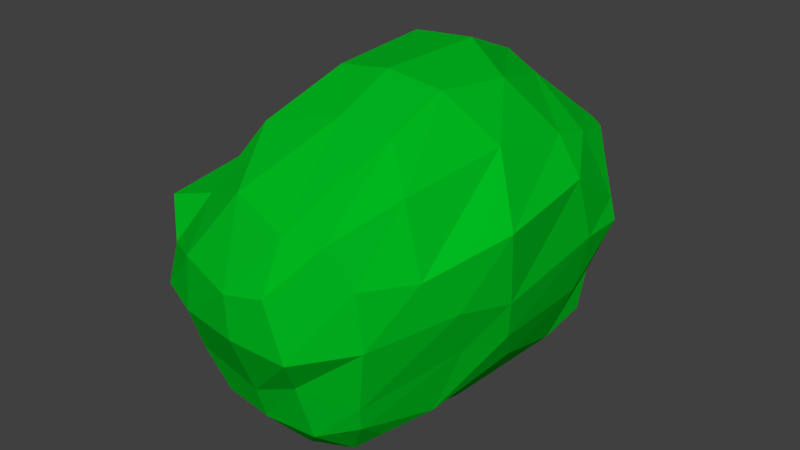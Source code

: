 # Source: Bush1..blend  (saved by Blender 2.73.0; exported with 4.5.12 LTS)
import bpy
from mathutils import Matrix  # noqa: F401  (used for matrix-valued properties, if any)

bpy.ops.wm.read_factory_settings(use_empty=True)
scene = bpy.context.scene
scene.name = 'Scene'

# ---- collections
col_collection_1 = bpy.data.collections.new('Collection 1'); scene.collection.children.link(col_collection_1)

# ---- materials (node trees are filled in below, after node groups)
mat_material_001 = bpy.data.materials.new('Material.001')
mat_material_001.alpha_threshold = 0.0
mat_material_001.use_transparent_shadow = False
mat_material_001.diffuse_color = (0.0, 0.4869, 0.01405, 1.0)
mat_material_001.specular_color = (0.001538, 0.1574, 0.03493)
mat_material_001.roughness = 0.5

# ---- material node trees

# ---- world
world_world = bpy.data.worlds.new('World'); scene.world = world_world
world_world.color = (0.05088, 0.05088, 0.05088)
world_world.use_sun_shadow = False
world_world.sun_shadow_jitter_overblur = 0.0
world_world.cycles.sampling_method = 'MANUAL'
world_world.cycles.sample_map_resolution = 256

# ---- meshes
me_cube_001 = bpy.data.meshes.new('Cube.001')
me_cube_001.from_pydata([(-0.8438, -1.6, -0.9573), (-0.8438, 1.542, -0.9573), (0.8438, 1.542, -0.9573), (0.8438, -1.6, -0.9573), (-1.0, -1.726, 1.069), (-1.0, 1.689, 1.228), (1.0, 1.817, 1.204), (1.0, -1.907, 1.204), (-0.7858, -1.389, -0.6448), (-1.05, -1.887, 0.0), (-1.138, -1.803, 0.71), (-1.138, -1.407, 1.558), (-1.227, 0.0, 1.891), (-0.8223, 1.317, 1.471), (-1.138, 1.955, 0.8148), (-1.195, 1.609, -0.09672), (-0.7858, 1.373, -0.731), (-0.9599, 1.12, -1.073), (-1.021, 0.009105, -1.041), (-0.9599, -1.178, -1.073), (-0.5, 1.955, 1.134), (-0.2871, 2.012, 1.399), (0.3381, 1.955, 1.342), (1.138, 1.955, 0.5), (1.195, 1.609, -0.09672), (0.7858, 1.373, -0.731), (0.4219, 1.658, -1.073), (2.316e-09, 1.707, -0.9805), (-0.4219, 1.658, -1.073), (1.138, 1.317, 1.558), (1.21, -0.3762, 1.656), (1.138, -1.195, 1.558), (1.138, -2.045, 0.71), (1.061, -1.827, 0.0), (0.7858, -1.389, -0.6448), (0.9599, -1.178, -1.073), (1.021, 0.009105, -0.9563), (0.9599, 1.12, -1.073), (0.5, -2.045, 1.342), (0.2992, -2.102, 1.206), (-0.5, -2.045, 1.342), (-0.4219, -1.716, -1.073), (2.316e-09, -1.764, -0.9592), (0.4219, -1.716, -1.073), (0.4308, -1.62, 1.767), (0.1312, -1.31, 1.854), (-0.1679, -1.003, 1.952), (0.6049, 0.0, 2.133), (-0.05026, 0.5245, 2.195), (-0.5768, 0.5523, 2.124), (0.7689, 1.422, 1.767), (0.0, 1.206, 1.908), (-0.4248, 1.422, 1.767), (-0.48, -1.266, -1.088), (2.316e-09, -1.303, -1.161), (0.48, -1.266, -1.088), (-0.5104, 0.009105, -1.089), (3.62e-10, 0.009105, -1.177), (0.5104, 0.009105, -1.089), (-0.48, 1.209, -1.088), (2.316e-09, 1.245, -1.161), (0.48, 1.209, -1.088), (0.7348, -2.254, 0.6448), (0.6588, -1.925, -0.3565), (0.4175, -1.534, -0.6923), (0.0, -2.349, 0.8073), (-0.09459, -2.086, 0.05578), (1.536e-09, -1.599, -0.712), (-0.4088, -2.254, 0.6787), (-0.3638, -2.002, -0.1004), (-0.4175, -1.534, -0.6923), (1.445, 1.007, 1.338), (1.433, 1.465, 0.0), (0.9301, 1.005, -0.6923), (1.361, 0.1162, 0.7159), (1.343, 0.3855, 0.111), (1.008, 0.02302, -0.6405), (1.413, -0.9334, 1.077), (1.233, -1.555, 0.0), (1.113, -1.021, -0.2069), (-0.6044, 2.164, 0.5688), (-0.4172, 1.847, -0.05723), (-0.4175, 1.518, -0.6923), (0.1438, 2.258, 0.5973), (0.0, 1.958, -0.2699), (1.536e-09, 1.583, -0.712), (0.6044, 2.164, 0.5688), (0.6476, 1.847, -0.09672), (0.4175, 1.518, -0.6923), (-1.346, -1.512, 0.5688), (-1.24, -1.555, 0.0), (-0.9301, -1.021, -0.5529), (-1.634, 0.0, 0.7159), (-1.661, 0.2361, 0.184), (-1.306, -0.1348, -0.3182), (-1.346, 1.422, 0.5688), (-1.433, 1.465, 0.0), (-0.9301, 1.005, -0.4896), (-1.094, -1.792, 0.25), (-1.166, 1.983, 0.25), (1.166, 1.983, 0.25), (1.1, -2.04, 0.25), (0.468, -2.243, 0.2844), (-0.2431, -2.322, 0.2987), (-0.626, -2.232, 0.2844), (1.39, 1.443, 0.2844), (1.575, 0.1622, 0.4135), (1.341, -1.533, 0.2844), (-0.626, 2.207, 0.2844), (0.0, 2.31, 0.2987), (0.626, 2.207, 0.2844), (-1.293, -1.533, 0.2844), (-1.598, 0.0, 0.4135), (-1.39, 1.443, 0.2844), (-1.203, 0.2704, 1.774), (-0.9994, 0.6006, -1.052), (1.363, 0.1852, 1.622), (0.9994, 0.6006, -1.052), (0.6539, 0.805, 2.163), (-1.506e-09, 0.7526, 2.234), (-0.3521, 0.7375, 1.983), (-0.4997, 0.6314, -1.089), (1.046e-09, 0.6442, -1.171), (0.4997, 0.6314, -1.089), (1.669, 0.3504, 0.6644), (1.465, 0.7526, 0.07219), (1.249, 0.5325, -0.2899), (-1.502, 0.2506, 0.7841), (-1.517, 0.7526, 0.07219), (-0.9808, 0.5325, -0.6571), (-1.51, 0.5657, 0.3683), (1.681, 0.5105, 0.3683)], [], [(97, 16, 1), (88, 25, 2), (79, 34, 3), (70, 8, 0), (61, 26, 2), (52, 20, 5), (40, 46, 11), (46, 49, 12), (120, 52, 13), (7, 31, 44), (38, 44, 45), (39, 45, 46), (31, 30, 47), (44, 47, 48), (45, 48, 49), (116, 29, 50), (118, 50, 51), (119, 51, 52), (29, 6, 22), (50, 22, 21), (51, 21, 20), (43, 55, 35), (55, 58, 36), (123, 61, 37), (0, 19, 53), (41, 53, 54), (42, 54, 55), (19, 18, 56), (53, 56, 57), (54, 57, 58), (115, 17, 59), (121, 59, 60), (122, 60, 61), (17, 1, 28), (59, 28, 27), (60, 27, 26), (34, 64, 43), (64, 67, 42), (67, 70, 41), (7, 38, 62), (101, 102, 63), (33, 63, 64), (38, 39, 65), (102, 103, 66), (63, 66, 67), (39, 40, 68), (103, 104, 69), (66, 69, 70), (40, 4, 10), (104, 98, 9), (69, 9, 8), (25, 73, 37), (126, 76, 36), (76, 79, 35), (6, 29, 71), (100, 105, 72), (24, 72, 73), (116, 30, 74), (131, 106, 75), (125, 75, 76), (30, 31, 77), (106, 107, 78), (75, 78, 79), (31, 7, 32), (107, 101, 33), (78, 33, 34), (16, 82, 28), (82, 85, 27), (85, 88, 26), (5, 20, 80), (99, 108, 81), (15, 81, 82), (20, 21, 83), (108, 109, 84), (81, 84, 85), (21, 22, 86), (109, 110, 87), (84, 87, 88), (22, 6, 23), (110, 100, 24), (87, 24, 25), (8, 91, 19), (91, 94, 18), (129, 97, 17), (4, 11, 89), (98, 111, 90), (9, 90, 91), (11, 12, 92), (111, 112, 93), (90, 93, 94), (114, 13, 95), (130, 113, 96), (128, 96, 97), (13, 5, 14), (113, 99, 15), (96, 15, 16), (95, 14, 99), (127, 95, 113), (89, 92, 112), (10, 89, 111), (86, 23, 100), (83, 86, 110), (80, 83, 109), (14, 80, 108), (77, 32, 101), (74, 77, 107), (124, 74, 106), (23, 71, 105), (68, 10, 98), (65, 68, 104), (62, 65, 103), (32, 62, 102), (71, 124, 131), (92, 127, 130), (93, 128, 129), (112, 130, 128), (12, 114, 127), (94, 129, 115), (72, 125, 126), (105, 131, 125), (29, 116, 124), (73, 126, 117), (57, 122, 123), (56, 121, 122), (18, 115, 121), (58, 123, 117), (48, 119, 120), (47, 118, 119), (30, 116, 118), (49, 120, 114), (17, 97, 1), (26, 88, 2), (35, 79, 3), (41, 70, 0), (37, 61, 2), (13, 52, 5), (4, 40, 11), (11, 46, 12), (114, 120, 13), (38, 7, 44), (39, 38, 45), (40, 39, 46), (44, 31, 47), (45, 44, 48), (46, 45, 49), (118, 116, 50), (119, 118, 51), (120, 119, 52), (50, 29, 22), (51, 50, 21), (52, 51, 20), (3, 43, 35), (35, 55, 36), (117, 123, 37), (41, 0, 53), (42, 41, 54), (43, 42, 55), (53, 19, 56), (54, 53, 57), (55, 54, 58), (121, 115, 59), (122, 121, 60), (123, 122, 61), (59, 17, 28), (60, 59, 27), (61, 60, 26), (3, 34, 43), (43, 64, 42), (42, 67, 41), (32, 7, 62), (33, 101, 63), (34, 33, 64), (62, 38, 65), (63, 102, 66), (64, 63, 67), (65, 39, 68), (66, 103, 69), (67, 66, 70), (68, 40, 10), (69, 104, 9), (70, 69, 8), (2, 25, 37), (117, 126, 36), (36, 76, 35), (23, 6, 71), (24, 100, 72), (25, 24, 73), (124, 116, 74), (125, 131, 75), (126, 125, 76), (74, 30, 77), (75, 106, 78), (76, 75, 79), (77, 31, 32), (78, 107, 33), (79, 78, 34), (1, 16, 28), (28, 82, 27), (27, 85, 26), (14, 5, 80), (15, 99, 81), (16, 15, 82), (80, 20, 83), (81, 108, 84), (82, 81, 85), (83, 21, 86), (84, 109, 87), (85, 84, 88), (86, 22, 23), (87, 110, 24), (88, 87, 25), (0, 8, 19), (19, 91, 18), (115, 129, 17), (10, 4, 89), (9, 98, 90), (8, 9, 91), (89, 11, 92), (90, 111, 93), (91, 90, 94), (127, 114, 95), (128, 130, 96), (129, 128, 97), (95, 13, 14), (96, 113, 15), (97, 96, 16), (113, 95, 99), (130, 127, 113), (111, 89, 112), (98, 10, 111), (110, 86, 100), (109, 83, 110), (108, 80, 109), (99, 14, 108), (107, 77, 101), (106, 74, 107), (131, 124, 106), (100, 23, 105), (104, 68, 98), (103, 65, 104), (102, 62, 103), (101, 32, 102), (105, 71, 131), (112, 92, 130), (94, 93, 129), (93, 112, 128), (92, 12, 127), (18, 94, 115), (73, 72, 126), (72, 105, 125), (71, 29, 124), (37, 73, 117), (58, 57, 123), (57, 56, 122), (56, 18, 121), (36, 58, 117), (49, 48, 120), (48, 47, 119), (47, 30, 118), (12, 49, 114)])
me_cube_001.materials.append(mat_material_001)
me_cube_001.use_remesh_preserve_volume = False
me_cube_001.use_remesh_preserve_attributes = False
me_cube_001.use_mirror_vertex_groups = False
me_cube_001.update()

# ---- objects
ob_cube = bpy.data.objects.new('Cube', me_cube_001)

# ---- transforms, parenting, visibility, modifiers, constraints
ob_cube.location = (0.0, 0.0, 0.0)
ob_cube.lineart.crease_threshold = 0.0
_m = ob_cube.modifiers.new('Smooth', 'SMOOTH')
_m.factor = 2.43

# ---- collection membership
col_collection_1.objects.link(ob_cube)

# ---- scene / render settings (as saved in the file)
scene.frame_start = 1; scene.frame_end = 250; scene.frame_set(1)
scene.render.engine = 'BLENDER_EEVEE_NEXT'
scene.render.resolution_percentage = 50
scene.render.dither_intensity = 0.0
scene.cycles.use_denoising = False
scene.cycles.samples = 10
scene.cycles.sampling_pattern = 'TABULATED_SOBOL'
scene.cycles.light_sampling_threshold = 0.0
scene.cycles.use_adaptive_sampling = False
scene.cycles.use_light_tree = False
scene.cycles.blur_glossy = 0.0
scene.cycles.pixel_filter_type = 'GAUSSIAN'
scene.cycles.sample_clamp_indirect = 0.0
scene.view_settings.view_transform = 'Standard'
bpy.context.view_layer.update()

# ---- added for rendering (the .blend has no active camera and no usable light): camera, sun
cam_auto = bpy.data.cameras.new('AutoCamera')
cam_auto.lens = 50.0
cam_auto.sensor_width = 36.0
cam_auto.clip_end = 1000.0
ob_auto_camera = bpy.data.objects.new('AutoCamera', cam_auto)
scene.collection.objects.link(ob_auto_camera)
ob_auto_camera.location = (5.56235, -6.74752, 4.91157)
ob_auto_camera.rotation_euler = (1.09748, -7.21219e-08, 0.694738)
scene.camera = ob_auto_camera
light_auto_sun = bpy.data.lights.new('AutoSun', 'SUN')
light_auto_sun.energy = 3.0
light_auto_sun.angle = 0.0523599
ob_auto_sun = bpy.data.objects.new('AutoSun', light_auto_sun)
scene.collection.objects.link(ob_auto_sun)
ob_auto_sun.rotation_euler = (0.872665, 0.174533, 0.523599)
bpy.context.view_layer.update()
